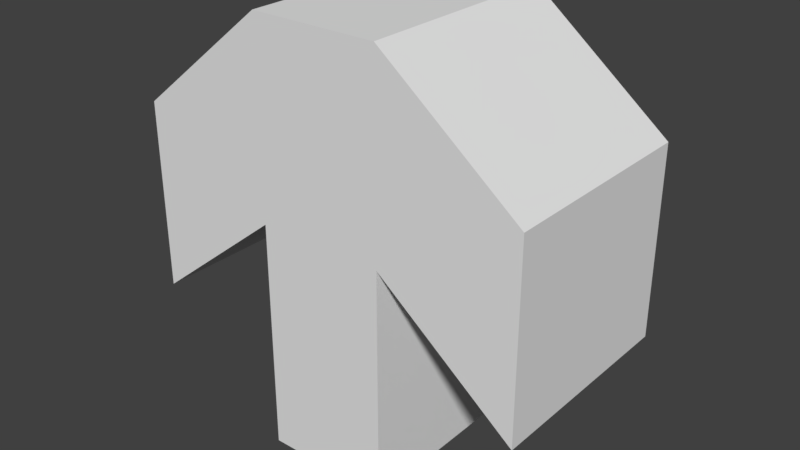 # Source: arrow.blend  (saved by Blender 2.77.0; exported with 4.5.12 LTS)
import bpy
from mathutils import Matrix  # noqa: F401  (used for matrix-valued properties, if any)

bpy.ops.wm.read_factory_settings(use_empty=True)
scene = bpy.context.scene
scene.name = 'Scene'

# ---- collections
col_collection_1 = bpy.data.collections.new('Collection 1'); scene.collection.children.link(col_collection_1)

# ---- materials (node trees are filled in below, after node groups)
mat_material = bpy.data.materials.new('Material')
mat_material.alpha_threshold = 0.0
mat_material.use_transparent_shadow = False
mat_material.roughness = 0.5
mat_material.line_color = (0.0, 0.0, 0.0, 1.0)

# ---- material node trees

# ---- world
world_world = bpy.data.worlds.new('World'); scene.world = world_world
world_world.color = (0.05088, 0.05088, 0.05088)
world_world.use_sun_shadow = False
world_world.sun_shadow_jitter_overblur = 0.0
world_world.cycles.sampling_method = 'MANUAL'

# ---- meshes
me_cube = bpy.data.meshes.new('Cube')
me_cube.from_pydata([(0.3, 0.5, -1.0), (0.3, -0.5, -1.0), (-0.3, -0.5, -1.0), (-0.3, 0.5, -1.0), (0.3, 0.5, 0.1), (0.3, -0.5, 0.1), (-0.3, -0.5, 0.1), (-0.3, 0.5, 0.1), (0.3, 0.5, 1.0), (0.3, -0.5, 1.0), (-0.3, -0.5, 1.0), (-0.3, 0.5, 1.0), (0.95, 0.5, -0.4207), (0.95, -0.5, -0.4207), (-0.95, -0.5, -0.4207), (-0.95, 0.5, -0.4207), (0.95, 0.5, 0.4793), (0.95, -0.5, 0.4793), (-0.95, -0.5, 0.4793), (-0.95, 0.5, 0.4793)], [], [(0, 1, 2, 3), (4, 7, 11, 8), (0, 4, 5, 1), (1, 5, 6, 2), (2, 6, 7, 3), (4, 0, 3, 7), (8, 11, 10, 9), (6, 5, 9, 10), (11, 7, 15, 19), (9, 5, 13, 17), (13, 12, 16, 17), (15, 14, 18, 19), (8, 9, 17, 16), (6, 10, 18, 14), (5, 4, 12, 13), (4, 8, 16, 12), (10, 11, 19, 18), (7, 6, 14, 15)])
me_cube.materials.append(mat_material)
me_cube.use_remesh_preserve_volume = False
me_cube.use_remesh_preserve_attributes = False
me_cube.use_mirror_vertex_groups = False
me_cube.update()

# ---- objects
ob_cube = bpy.data.objects.new('Cube', me_cube)

# ---- transforms, parenting, visibility, modifiers, constraints
ob_cube.location = (0.0, 0.0, 0.0)
ob_cube.lock_rotations_4d = False
ob_cube.empty_display_type = 'ARROWS'
ob_cube.lineart.crease_threshold = 0.0

# ---- collection membership
col_collection_1.objects.link(ob_cube)

# ---- scene / render settings (as saved in the file)
scene.frame_start = 1; scene.frame_end = 250; scene.frame_set(1)
scene.render.engine = 'BLENDER_EEVEE_NEXT'
scene.render.resolution_percentage = 50
scene.render.dither_intensity = 0.0
scene.cycles.use_denoising = False
scene.cycles.samples = 128
scene.cycles.sampling_pattern = 'TABULATED_SOBOL'
scene.cycles.light_sampling_threshold = 0.0
scene.cycles.use_adaptive_sampling = False
scene.cycles.use_light_tree = False
scene.cycles.blur_glossy = 0.0
scene.cycles.sample_clamp_indirect = 0.0
scene.view_settings.view_transform = 'Standard'
bpy.context.view_layer.update()

# ---- added for rendering (the .blend has no active camera and no usable light): camera, sun
cam_auto = bpy.data.cameras.new('AutoCamera')
cam_auto.lens = 50.0
cam_auto.sensor_width = 36.0
cam_auto.clip_end = 1000.0
ob_auto_camera = bpy.data.objects.new('AutoCamera', cam_auto)
scene.collection.objects.link(ob_auto_camera)
ob_auto_camera.location = (2.71487, -3.25784, 2.1719)
ob_auto_camera.rotation_euler = (1.09748, -7.21219e-08, 0.694738)
scene.camera = ob_auto_camera
light_auto_sun = bpy.data.lights.new('AutoSun', 'SUN')
light_auto_sun.energy = 3.0
light_auto_sun.angle = 0.0523599
ob_auto_sun = bpy.data.objects.new('AutoSun', light_auto_sun)
scene.collection.objects.link(ob_auto_sun)
ob_auto_sun.rotation_euler = (0.872665, 0.174533, 0.523599)
bpy.context.view_layer.update()
